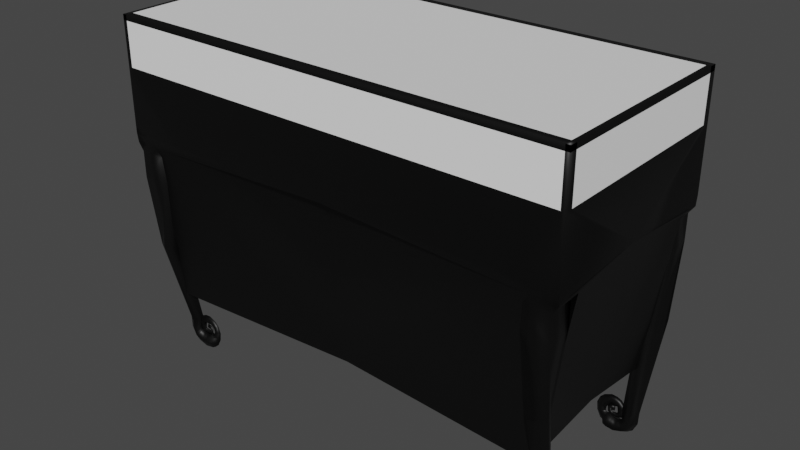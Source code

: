 # Source: table.blend  (saved by Blender 2.92.15; exported with 4.5.12 LTS)
import bpy
from mathutils import Matrix  # noqa: F401  (used for matrix-valued properties, if any)

bpy.ops.wm.read_factory_settings(use_empty=True)
scene = bpy.context.scene
scene.name = 'Scene'

# ---- collections
col_collection = bpy.data.collections.new('Collection'); scene.collection.children.link(col_collection)

# ---- materials (node trees are filled in below, after node groups)
mat_material_002 = bpy.data.materials.new('Material.002')
mat_material_002.use_transparent_shadow = False
mat_material_001 = bpy.data.materials.new('Material.001')
mat_material_001.use_transparent_shadow = False
mat_material = bpy.data.materials.new('Material')
mat_material.alpha_threshold = 0.0
mat_material.use_transparent_shadow = False
mat_material.line_color = (0.0, 0.0, 0.0, 1.0)

# ---- material node trees
mat_material_002.use_nodes = True; mat_material_002.node_tree.nodes.clear()
_N = mat_material_002.node_tree.nodes; _L = mat_material_002.node_tree.links
n0 = _N.new('ShaderNodeBsdfPrincipled'); n0.name = 'Principled BSDF'; n0.location = (10, 300)
n0.distribution = 'GGX'
n0.subsurface_method = 'BURLEY'
n0.inputs[0].default_value = (0.0, 0.0, 0.0, 1.0)
n0.inputs[3].default_value = 1.45
n0.inputs[27].default_value = (0.0, 0.0, 0.0, 1.0)
n0.inputs[28].default_value = 1.0
n1 = _N.new('ShaderNodeOutputMaterial'); n1.name = 'Material Output'; n1.location = (300, 300)
_L.new(n0.outputs[0], n1.inputs[0])
n1.is_active_output = True
mat_material_001.use_nodes = True; mat_material_001.node_tree.nodes.clear()
_N = mat_material_001.node_tree.nodes; _L = mat_material_001.node_tree.links
n0 = _N.new('ShaderNodeBsdfPrincipled'); n0.name = 'Principled BSDF'; n0.location = (10, 300)
n0.distribution = 'GGX'
n0.subsurface_method = 'BURLEY'
n0.inputs[0].default_value = (1.0, 1.0, 1.0, 1.0)
n0.inputs[3].default_value = 1.45
n0.inputs[27].default_value = (0.0, 0.0, 0.0, 1.0)
n0.inputs[28].default_value = 1.0
n1 = _N.new('ShaderNodeOutputMaterial'); n1.name = 'Material Output'; n1.location = (300, 300)
_L.new(n0.outputs[0], n1.inputs[0])
n1.is_active_output = True
mat_material.use_nodes = True; mat_material.node_tree.nodes.clear()
_N = mat_material.node_tree.nodes; _L = mat_material.node_tree.links
n0 = _N.new('ShaderNodeOutputMaterial'); n0.name = 'Material Output'; n0.location = (300, 300)
n1 = _N.new('ShaderNodeBsdfPrincipled'); n1.name = 'Principled BSDF'; n1.location = (10, 300)
n1.distribution = 'GGX'
n1.subsurface_method = 'BURLEY'
n1.inputs[2].default_value = 0.4
n1.inputs[3].default_value = 1.45
n1.inputs[27].default_value = (0.0, 0.0, 0.0, 1.0)
n1.inputs[28].default_value = 1.0
_L.new(n1.outputs[0], n0.inputs[0])
n0.is_active_output = True

# ---- world
world_world = bpy.data.worlds.new('World'); scene.world = world_world
world_world.use_nodes = True; world_world.node_tree.nodes.clear()
_N = world_world.node_tree.nodes; _L = world_world.node_tree.links
n0 = _N.new('ShaderNodeOutputWorld'); n0.name = 'World Output'; n0.location = (300, 300)
n1 = _N.new('ShaderNodeBackground'); n1.name = 'Background'; n1.location = (10, 300)
n1.inputs[0].default_value = (0.05088, 0.05088, 0.05088, 1.0)
_L.new(n1.outputs[0], n0.inputs[0])
n0.is_active_output = True
world_world.color = (0.05088, 0.05088, 0.05088)
world_world.use_sun_shadow = False
world_world.sun_shadow_jitter_overblur = 0.0

# ---- meshes
me_cube_001 = bpy.data.meshes.new('Cube.001')
me_cube_001.from_pydata([(0.0, 0.0, -0.1835), (0.0, 1.931, -0.1835), (0.0, 1.931, 1.0), (4.266, 0.0, -0.1835), (4.266, 0.0, 1.0), (4.266, 1.931, -0.1835), (4.266, 1.931, 1.0), (0.0, 1.698, -0.3304), (4.266, 1.698, -0.3304), (2.133, 1.931, -0.1835), (1.067, 1.931, -0.1835), (3.852, 1.582, -3.368), (3.2, 1.931, -0.1835), (0.0, 1.369, -3.337), (3.801, 1.446, -0.3613), (3.801, 1.912, -0.3613), (4.262, 1.446, -0.3613), (4.262, 1.912, -0.3613), (3.698, 1.912, -0.5066), (3.698, 1.446, -0.5066), (4.159, 1.446, -0.5066), (4.159, 1.912, -0.5066), (3.698, 1.912, -0.9953), (3.698, 1.446, -0.9953), (4.159, 1.446, -0.9953), (4.159, 1.912, -0.9953), (3.855, 1.883, -2.37), (3.724, 1.604, -2.37), (4.001, 1.474, -2.37), (4.132, 1.754, -2.37), (3.741, 1.279, -4.044), (3.917, 1.179, -4.044), (4.016, 1.354, -4.044), (3.84, 1.454, -4.044), (3.749, 1.279, -4.17), (3.914, 1.179, -4.231), (4.007, 1.354, -4.265), (3.842, 1.454, -4.204), (3.749, 1.279, -4.222), (3.863, 1.179, -4.356), (3.927, 1.354, -4.432), (3.813, 1.454, -4.298), (3.739, 1.279, -4.242), (3.798, 1.179, -4.408), (3.832, 1.354, -4.502), (3.772, 1.454, -4.336), (3.672, 1.279, -4.281), (3.653, 1.179, -4.456), (3.642, 1.354, -4.555), (3.661, 1.454, -4.38), (3.594, 1.279, -4.283), (3.511, 1.179, -4.438), (3.465, 1.354, -4.525), (3.547, 1.454, -4.37), (3.568, 1.279, -4.272), (3.454, 1.179, -4.406), (3.39, 1.354, -4.482), (3.504, 1.454, -4.348), (3.501, 1.303, -4.216), (3.387, 1.266, -4.35), (3.323, 1.33, -4.425), (3.437, 1.367, -4.291), (3.449, 1.307, -4.253), (3.326, 1.281, -4.275), (3.257, 1.326, -4.287), (3.379, 1.352, -4.265), (3.427, 1.307, -4.196), (3.308, 1.281, -4.158), (3.241, 1.326, -4.137), (3.36, 1.352, -4.175), (3.437, 1.307, -4.138), (3.343, 1.281, -4.055), (3.29, 1.326, -4.009), (3.384, 1.352, -4.092), (3.46, 1.307, -4.103), (3.4, 1.281, -3.993), (3.366, 1.326, -3.932), (3.426, 1.352, -4.041), (3.503, 1.307, -4.065), (3.503, 1.281, -3.941), (3.503, 1.326, -3.87), (3.503, 1.352, -3.995), (3.535, 1.307, -4.058), (3.583, 1.281, -3.943), (3.609, 1.326, -3.878), (3.562, 1.352, -3.993), (3.574, 1.307, -4.07), (3.651, 1.281, -3.972), (3.695, 1.326, -3.917), (3.617, 1.352, -4.015), (3.63, 1.307, -4.053), (3.754, 1.281, -4.071), (3.823, 1.326, -4.081), (3.7, 1.352, -4.063), (3.641, 1.307, -4.1), (3.733, 1.281, -4.184), (3.785, 1.326, -4.232), (3.693, 1.352, -4.148), (3.647, 1.311, -4.166), (3.675, 1.297, -4.227), (3.691, 1.322, -4.262), (3.663, 1.336, -4.2), (3.628, 1.311, -4.181), (3.624, 1.297, -4.249), (3.622, 1.322, -4.287), (3.626, 1.336, -4.219), (3.57, 1.311, -4.184), (3.537, 1.297, -4.242), (3.518, 1.322, -4.275), (3.552, 1.336, -4.217), (3.558, 1.311, -4.194), (3.493, 1.297, -4.213), (3.457, 1.322, -4.223), (3.522, 1.336, -4.204), (3.533, 1.311, -4.177), (3.477, 1.297, -4.139), (3.446, 1.322, -4.118), (3.502, 1.336, -4.155), (3.516, 1.311, -4.17), (3.508, 1.297, -4.103), (3.503, 1.322, -4.065), (3.512, 1.336, -4.132), (3.588, 1.311, -4.161), (3.58, 1.297, -4.094), (3.576, 1.322, -4.056), (3.584, 1.336, -4.123), (4.266, 1.793, 1.0), (4.187, 1.931, 1.0), (0.0, 1.931, 1.9), (4.266, 0.0, 1.9), (4.266, 1.931, 1.9), (4.266, 1.793, 1.9), (4.187, 1.931, 1.9), (4.188, 1.792, 1.9), (4.188, 0.0, 1.9), (0.0, 1.785, 1.9), (0.0, 1.931, 1.802), (4.266, 0.0, 1.802), (4.266, 1.931, 1.802), (4.266, 1.793, 1.802), (4.187, 1.931, 1.802), (3.828, 0.0, -3.105), (3.824, 1.546, -3.283)], [], [(15, 11, 13, 7), (1, 2, 127, 6, 5, 12, 9, 10), (5, 6, 126, 4, 3), (7, 1, 10, 9, 12, 5, 17, 15), (15, 14, 7), (3, 0, 7, 8), (3, 16, 17, 5), (17, 16, 20, 21), (20, 19, 23, 24), (16, 14, 19, 20), (14, 15, 18, 19), (15, 17, 21, 18), (22, 25, 29, 26), (19, 18, 22, 23), (18, 21, 25, 22), (21, 20, 24, 25), (28, 27, 31, 32), (25, 24, 28, 29), (24, 23, 27, 28), (23, 22, 26, 27), (32, 31, 35, 36), (27, 26, 30, 31), (26, 29, 33, 30), (29, 28, 32, 33), (34, 37, 41, 38), (31, 30, 34, 35), (30, 33, 37, 34), (33, 32, 36, 37), (40, 39, 43, 44), (37, 36, 40, 41), (36, 35, 39, 40), (35, 34, 38, 39), (43, 42, 46, 47), (39, 38, 42, 43), (38, 41, 45, 42), (41, 40, 44, 45), (46, 49, 53, 50), (42, 45, 49, 46), (45, 44, 48, 49), (44, 43, 47, 48), (52, 51, 55, 56), (49, 48, 52, 53), (48, 47, 51, 52), (47, 46, 50, 51), (54, 57, 61, 58), (51, 50, 54, 55), (50, 53, 57, 54), (53, 52, 56, 57), (61, 60, 64, 65), (57, 56, 60, 61), (56, 55, 59, 60), (55, 54, 58, 59), (64, 63, 67, 68), (60, 59, 63, 64), (59, 58, 62, 63), (58, 61, 65, 62), (66, 69, 73, 70), (63, 62, 66, 67), (62, 65, 69, 66), (65, 64, 68, 69), (72, 71, 75, 76), (69, 68, 72, 73), (68, 67, 71, 72), (67, 66, 70, 71), (76, 75, 79, 80), (71, 70, 74, 75), (70, 73, 77, 74), (73, 72, 76, 77), (78, 81, 85, 82), (75, 74, 78, 79), (74, 77, 81, 78), (77, 76, 80, 81), (84, 83, 87, 88), (81, 80, 84, 85), (80, 79, 83, 84), (79, 78, 82, 83), (87, 86, 90, 91), (83, 82, 86, 87), (82, 85, 89, 86), (85, 84, 88, 89), (90, 93, 97, 94), (86, 89, 93, 90), (89, 88, 92, 93), (88, 87, 91, 92), (96, 95, 99, 100), (93, 92, 96, 97), (92, 91, 95, 96), (91, 90, 94, 95), (98, 101, 105, 102), (95, 94, 98, 99), (94, 97, 101, 98), (97, 96, 100, 101), (105, 104, 108, 109), (101, 100, 104, 105), (100, 99, 103, 104), (99, 98, 102, 103), (108, 107, 111, 112), (104, 103, 107, 108), (103, 102, 106, 107), (102, 105, 109, 106), (110, 113, 117, 114), (107, 106, 110, 111), (106, 109, 113, 110), (109, 108, 112, 113), (116, 115, 119, 120), (113, 112, 116, 117), (112, 111, 115, 116), (111, 110, 114, 115), (120, 119, 123, 124), (115, 114, 118, 119), (114, 117, 121, 118), (117, 116, 120, 121), (122, 125, 124, 123), (119, 118, 122, 123), (118, 121, 125, 122), (121, 120, 124, 125), (127, 132, 130, 6), (6, 130, 131, 126), (128, 135, 133, 132), (132, 133, 131, 130), (133, 134, 129, 131), (130, 131, 139, 138), (132, 130, 138, 140), (128, 132, 140, 136), (131, 129, 137, 139), (16, 3, 141, 142)])
me_cube_001.polygons.foreach_set('use_smooth', [True] * 126)
_uv = me_cube_001.uv_layers.new(name='UVMap')
_uv.uv.foreach_set('vector', [0.0, 0.0, 0.0, 0.0, 0.0, 0.0, 0.0, 0.0, 0.375, 0.25, 0.625, 0.25, 0.625, 0.4954, 0.625, 0.5, 0.375, 0.5, 0.375, 0.4375, 0.375, 0.375, 0.375, 0.3125, 0.375, 0.5, 0.625, 0.5, 0.625, 0.5179, 0.625, 0.75, 0.375, 0.75, 0.0, 0.0, 0.375, 0.25, 0.375, 0.3125, 0.375, 0.375, 0.375, 0.4375, 0.375, 0.5, 0.0, 0.0, 0.0, 0.0, 0.375, 0.25, 0.375, 0.0, 0.0, 0.0, 0.375, 0.75, 0.375, 1.0, 0.375, 1.0, 0.375, 0.75, 0.375, 0.75, 0.375, 0.75, 0.375, 0.5, 0.375, 0.5, 0.375, 0.5, 0.375, 0.75, 0.375, 0.75, 0.375, 0.5, 0.375, 0.75, 0.375, 1.0, 0.375, 1.0, 0.375, 0.75, 0.375, 0.75, 0.375, 1.0, 0.375, 1.0, 0.375, 0.75, 0.375, 0.0, 0.375, 0.25, 0.375, 0.25, 0.375, 0.0, 0.0, 0.0, 0.0, 0.0, 0.0, 0.0, 0.0, 0.0, 0.0, 0.0, 0.0, 0.0, 0.0, 0.0, 0.0, 0.0, 0.375, 0.0, 0.375, 0.25, 0.375, 0.25, 0.375, 0.0, 0.0, 0.0, 0.0, 0.0, 0.0, 0.0, 0.0, 0.0, 0.375, 0.5, 0.375, 0.75, 0.375, 0.75, 0.375, 0.5, 0.375, 0.75, 0.375, 1.0, 0.375, 1.0, 0.375, 0.75, 0.375, 0.5, 0.375, 0.75, 0.375, 0.75, 0.375, 0.5, 0.375, 0.75, 0.375, 1.0, 0.375, 1.0, 0.375, 0.75, 0.375, 0.0, 0.375, 0.25, 0.375, 0.25, 0.375, 0.0, 0.375, 0.75, 0.375, 1.0, 0.375, 1.0, 0.375, 0.75, 0.375, 0.0, 0.375, 0.25, 0.375, 0.25, 0.375, 0.0, 0.0, 0.0, 0.0, 0.0, 0.0, 0.0, 0.0, 0.0, 0.375, 0.5, 0.375, 0.75, 0.375, 0.75, 0.375, 0.5, 0.0, 0.0, 0.0, 0.0, 0.0, 0.0, 0.0, 0.0, 0.375, 0.0, 0.375, 0.25, 0.375, 0.25, 0.375, 0.0, 0.0, 0.0, 0.0, 0.0, 0.0, 0.0, 0.0, 0.0, 0.375, 0.5, 0.375, 0.75, 0.375, 0.75, 0.375, 0.5, 0.375, 0.75, 0.375, 1.0, 0.375, 1.0, 0.375, 0.75, 0.375, 0.5, 0.375, 0.75, 0.375, 0.75, 0.375, 0.5, 0.375, 0.75, 0.375, 1.0, 0.375, 1.0, 0.375, 0.75, 0.375, 0.0, 0.375, 0.25, 0.375, 0.25, 0.375, 0.0, 0.375, 0.0, 0.375, 0.25, 0.375, 0.25, 0.375, 0.0, 0.375, 0.0, 0.375, 0.25, 0.375, 0.25, 0.375, 0.0, 0.0, 0.0, 0.0, 0.0, 0.0, 0.0, 0.0, 0.0, 0.375, 0.5, 0.375, 0.75, 0.375, 0.75, 0.375, 0.5, 0.0, 0.0, 0.0, 0.0, 0.0, 0.0, 0.0, 0.0, 0.0, 0.0, 0.0, 0.0, 0.0, 0.0, 0.0, 0.0, 0.375, 0.5, 0.375, 0.75, 0.375, 0.75, 0.375, 0.5, 0.375, 0.75, 0.375, 1.0, 0.375, 1.0, 0.375, 0.75, 0.375, 0.75, 0.375, 1.0, 0.375, 1.0, 0.375, 0.75, 0.375, 0.5, 0.375, 0.75, 0.375, 0.75, 0.375, 0.5, 0.375, 0.75, 0.375, 1.0, 0.375, 1.0, 0.375, 0.75, 0.375, 0.0, 0.375, 0.25, 0.375, 0.25, 0.375, 0.0, 0.0, 0.0, 0.0, 0.0, 0.0, 0.0, 0.0, 0.0, 0.375, 0.0, 0.375, 0.25, 0.375, 0.25, 0.375, 0.0, 0.0, 0.0, 0.0, 0.0, 0.0, 0.0, 0.0, 0.0, 0.375, 0.5, 0.375, 0.75, 0.375, 0.75, 0.375, 0.5, 0.375, 0.5, 0.375, 0.75, 0.375, 0.75, 0.375, 0.5, 0.375, 0.5, 0.375, 0.75, 0.375, 0.75, 0.375, 0.5, 0.375, 0.75, 0.375, 1.0, 0.375, 1.0, 0.375, 0.75, 0.375, 0.0, 0.375, 0.25, 0.375, 0.25, 0.375, 0.0, 0.375, 0.75, 0.375, 1.0, 0.375, 1.0, 0.375, 0.75, 0.375, 0.75, 0.375, 1.0, 0.375, 1.0, 0.375, 0.75, 0.375, 0.0, 0.375, 0.25, 0.375, 0.25, 0.375, 0.0, 0.0, 0.0, 0.0, 0.0, 0.0, 0.0, 0.0, 0.0, 0.0, 0.0, 0.0, 0.0, 0.0, 0.0, 0.0, 0.0, 0.375, 0.0, 0.375, 0.25, 0.375, 0.25, 0.375, 0.0, 0.0, 0.0, 0.0, 0.0, 0.0, 0.0, 0.0, 0.0, 0.375, 0.5, 0.375, 0.75, 0.375, 0.75, 0.375, 0.5, 0.375, 0.75, 0.375, 1.0, 0.375, 1.0, 0.375, 0.75, 0.375, 0.5, 0.375, 0.75, 0.375, 0.75, 0.375, 0.5, 0.375, 0.75, 0.375, 1.0, 0.375, 1.0, 0.375, 0.75, 0.375, 0.0, 0.375, 0.25, 0.375, 0.25, 0.375, 0.0, 0.375, 0.75, 0.375, 1.0, 0.375, 1.0, 0.375, 0.75, 0.375, 0.0, 0.375, 0.25, 0.375, 0.25, 0.375, 0.0, 0.0, 0.0, 0.0, 0.0, 0.0, 0.0, 0.0, 0.0, 0.375, 0.5, 0.375, 0.75, 0.375, 0.75, 0.375, 0.5, 0.0, 0.0, 0.0, 0.0, 0.0, 0.0, 0.0, 0.0, 0.375, 0.0, 0.375, 0.25, 0.375, 0.25, 0.375, 0.0, 0.0, 0.0, 0.0, 0.0, 0.0, 0.0, 0.0, 0.0, 0.375, 0.5, 0.375, 0.75, 0.375, 0.75, 0.375, 0.5, 0.375, 0.75, 0.375, 1.0, 0.375, 1.0, 0.375, 0.75, 0.375, 0.5, 0.375, 0.75, 0.375, 0.75, 0.375, 0.5, 0.375, 0.75, 0.375, 1.0, 0.375, 1.0, 0.375, 0.75, 0.375, 0.0, 0.375, 0.25, 0.375, 0.25, 0.375, 0.0, 0.375, 0.0, 0.375, 0.25, 0.375, 0.25, 0.375, 0.0, 0.375, 0.0, 0.375, 0.25, 0.375, 0.25, 0.375, 0.0, 0.0, 0.0, 0.0, 0.0, 0.0, 0.0, 0.0, 0.0, 0.375, 0.5, 0.375, 0.75, 0.375, 0.75, 0.375, 0.5, 0.0, 0.0, 0.0, 0.0, 0.0, 0.0, 0.0, 0.0, 0.0, 0.0, 0.0, 0.0, 0.0, 0.0, 0.0, 0.0, 0.375, 0.5, 0.375, 0.75, 0.375, 0.75, 0.375, 0.5, 0.375, 0.75, 0.375, 1.0, 0.375, 1.0, 0.375, 0.75, 0.375, 0.75, 0.375, 1.0, 0.375, 1.0, 0.375, 0.75, 0.375, 0.5, 0.375, 0.75, 0.375, 0.75, 0.375, 0.5, 0.375, 0.75, 0.375, 1.0, 0.375, 1.0, 0.375, 0.75, 0.375, 0.0, 0.375, 0.25, 0.375, 0.25, 0.375, 0.0, 0.0, 0.0, 0.0, 0.0, 0.0, 0.0, 0.0, 0.0, 0.375, 0.0, 0.375, 0.25, 0.375, 0.25, 0.375, 0.0, 0.0, 0.0, 0.0, 0.0, 0.0, 0.0, 0.0, 0.0, 0.375, 0.5, 0.375, 0.75, 0.375, 0.75, 0.375, 0.5, 0.375, 0.5, 0.375, 0.75, 0.375, 0.75, 0.375, 0.5, 0.375, 0.5, 0.375, 0.75, 0.375, 0.75, 0.375, 0.5, 0.375, 0.75, 0.375, 1.0, 0.375, 1.0, 0.375, 0.75, 0.375, 0.0, 0.375, 0.25, 0.375, 0.25, 0.375, 0.0, 0.375, 0.75, 0.375, 1.0, 0.375, 1.0, 0.375, 0.75, 0.375, 0.75, 0.375, 1.0, 0.375, 1.0, 0.375, 0.75, 0.375, 0.0, 0.375, 0.25, 0.375, 0.25, 0.375, 0.0, 0.0, 0.0, 0.0, 0.0, 0.0, 0.0, 0.0, 0.0, 0.0, 0.0, 0.0, 0.0, 0.0, 0.0, 0.0, 0.0, 0.375, 0.0, 0.375, 0.25, 0.375, 0.25, 0.375, 0.0, 0.0, 0.0, 0.0, 0.0, 0.0, 0.0, 0.0, 0.0, 0.375, 0.5, 0.375, 0.75, 0.375, 0.75, 0.375, 0.5, 0.375, 0.75, 0.375, 1.0, 0.375, 1.0, 0.375, 0.75, 0.375, 0.5, 0.375, 0.75, 0.375, 0.75, 0.375, 0.5, 0.375, 0.75, 0.375, 1.0, 0.375, 1.0, 0.375, 0.75, 0.375, 0.0, 0.375, 0.25, 0.375, 0.25, 0.375, 0.0, 0.375, 0.75, 0.375, 1.0, 0.375, 1.0, 0.375, 0.75, 0.375, 0.0, 0.375, 0.25, 0.375, 0.25, 0.375, 0.0, 0.0, 0.0, 0.0, 0.0, 0.0, 0.0, 0.0, 0.0, 0.375, 0.5, 0.375, 0.75, 0.375, 0.75, 0.375, 0.5, 0.375, 0.25, 0.375, 0.5, 0.375, 0.75, 0.375, 1.0, 0.375, 0.0, 0.375, 0.25, 0.375, 0.25, 0.375, 0.0, 0.0, 0.0, 0.0, 0.0, 0.0, 0.0, 0.0, 0.0, 0.375, 0.5, 0.375, 0.75, 0.375, 0.75, 0.375, 0.5, 0.625, 0.4954, 0.625, 0.4954, 0.625, 0.5, 0.625, 0.5, 0.625, 0.5, 0.625, 0.5, 0.625, 0.5179, 0.625, 0.5179, 0.625, 0.25, 0.5778, 0.2311, 0.6216, 0.511, 0.625, 0.4954, 0.625, 0.4954, 0.6216, 0.511, 0.625, 0.5179, 0.625, 0.5, 0.6216, 0.511, 0.6136, 0.7363, 0.625, 0.75, 0.625, 0.5179, 0.625, 0.5, 0.625, 0.5179, 0.625, 0.5179, 0.625, 0.5, 0.625, 0.4954, 0.625, 0.5, 0.625, 0.5, 0.625, 0.4954, 0.625, 0.25, 0.625, 0.4954, 0.625, 0.4954, 0.625, 0.25, 0.625, 0.5179, 0.625, 0.75, 0.625, 0.75, 0.625, 0.5179, 0.375, 0.75, 0.375, 0.75, 0.375, 0.75, 0.375, 0.75])
me_cube_001.materials.append(mat_material_002)
me_cube_001.use_remesh_fix_poles = True
me_cube_001.use_remesh_preserve_attributes = False
me_cube_001.use_mirror_vertex_groups = False
me_cube_001.update()
me_cube_002 = bpy.data.meshes.new('Cube.002')
me_cube_002.from_pydata([(0.0, 1.931, 1.0), (4.266, 0.0, 1.0), (4.266, 1.793, 1.0), (4.187, 1.931, 1.0), (0.0, 1.931, 1.8), (4.266, 0.0, 1.8), (4.266, 1.793, 1.8), (4.187, 1.931, 1.8), (0.0, 0.0, 1.9), (4.188, 1.792, 1.9), (4.188, 0.0, 1.9), (0.0, 1.785, 1.9)], [], [(2, 6, 5, 1), (0, 4, 7, 3), (9, 11, 8, 10)])
me_cube_002.polygons.foreach_set('use_smooth', [True] * 3)
me_cube_002.polygons.foreach_set('material_index', [0, 0, 1])
_uv = me_cube_002.uv_layers.new(name='UVMap')
_uv.uv.foreach_set('vector', [0.625, 0.5179, 0.625, 0.5179, 0.625, 0.75, 0.625, 0.75, 0.625, 0.25, 0.625, 0.25, 0.625, 0.4954, 0.625, 0.4954, 0.6216, 0.511, 0.5778, 0.2311, 0.0, 0.0, 0.6136, 0.7363])
me_cube_002.materials.append(mat_material_001)
me_cube_002.materials.append(None)
me_cube_002.use_remesh_fix_poles = True
me_cube_002.use_remesh_preserve_attributes = False
me_cube_002.use_mirror_vertex_groups = False
me_cube_002.update()
me_cube_004 = bpy.data.meshes.new('Cube.004')
me_cube_004.from_pydata([(4.266, 1.931, 1.0), (4.266, 1.793, 1.0), (4.187, 1.931, 1.0), (0.0, 1.931, 1.0), (-4.266, 1.931, 1.0), (-4.266, 1.793, 1.0), (-4.187, 1.931, 1.0), (4.266, 0.0, 1.0), (4.266, -1.931, 1.0), (4.266, -1.793, 1.0), (4.187, -1.931, 1.0), (0.0, -1.931, 1.0), (-4.266, 0.0, 1.0), (-4.266, -1.931, 1.0), (-4.266, -1.793, 1.0), (-4.187, -1.931, 1.0)], [], [(2, 3, 6, 4, 5, 12, 14, 13, 15, 11, 10, 8, 9, 7, 1, 0)])
_uv = me_cube_004.uv_layers.new(name='UVMap')
_uv.uv.foreach_set('vector', [0.001892, 0.9906, 0.001892, 0.5, 0.001892, 0.009352, 0.001892, 6.726e-05, 0.03755, 6.726e-05, 0.4998, 6.738e-05, 0.962, 6.759e-05, 0.9977, 6.759e-05, 0.9977, 0.009352, 0.9977, 0.5, 0.9977, 0.9906, 0.9977, 0.9999, 0.962, 0.9999, 0.4998, 0.9999, 0.03755, 0.9999, 0.001892, 0.9999])
me_cube_004.materials.append(mat_material)
me_cube_004.use_remesh_fix_poles = True
me_cube_004.use_remesh_preserve_attributes = False
me_cube_004.use_mirror_vertex_groups = False
me_cube_004.update()

# ---- objects
ob_cube = bpy.data.objects.new('Cube', me_cube_001)
ob_cube_001 = bpy.data.objects.new('Cube.001', me_cube_002)
ob_cube_002 = bpy.data.objects.new('Cube.002', me_cube_004)

# ---- transforms, parenting, visibility, modifiers, constraints
ob_cube.location = (0.0, 0.0, 0.0)
ob_cube.lineart.crease_threshold = 0.0
_m = ob_cube.modifiers.new('Mirror', 'MIRROR')
_m.use_axis = (True, True, False)
_m.use_clip = True
ob_cube_001.location = (0.0, 0.0, 0.0)
ob_cube_001.lineart.crease_threshold = 0.0
_m = ob_cube_001.modifiers.new('Mirror', 'MIRROR')
_m.use_axis = (True, True, False)
_m.use_clip = True
ob_cube_002.location = (0.0, 0.0, 0.0)
ob_cube_002.lineart.crease_threshold = 0.0

# ---- collection membership
col_collection.objects.link(ob_cube)
col_collection.objects.link(ob_cube_001)
col_collection.objects.link(ob_cube_002)

# ---- scene / render settings (as saved in the file)
scene.frame_start = 1; scene.frame_end = 250; scene.frame_set(1)
scene.render.engine = 'BLENDER_EEVEE_NEXT'
scene.cycles.use_denoising = False
scene.cycles.samples = 128
scene.cycles.sampling_pattern = 'TABULATED_SOBOL'
scene.cycles.use_adaptive_sampling = False
scene.cycles.use_light_tree = False
scene.view_settings.view_transform = 'Filmic'
bpy.context.view_layer.update()

# ---- added for rendering (the .blend has no active camera and no usable light): camera, sun
cam_auto = bpy.data.cameras.new('AutoCamera')
cam_auto.lens = 50.0
cam_auto.sensor_width = 36.0
cam_auto.clip_end = 1000.0
ob_auto_camera = bpy.data.objects.new('AutoCamera', cam_auto)
scene.collection.objects.link(ob_auto_camera)
ob_auto_camera.location = (10.5237, -12.6284, 7.09155)
ob_auto_camera.rotation_euler = (1.09748, -7.21219e-08, 0.694738)
scene.camera = ob_auto_camera
light_auto_sun = bpy.data.lights.new('AutoSun', 'SUN')
light_auto_sun.energy = 3.0
light_auto_sun.angle = 0.0523599
ob_auto_sun = bpy.data.objects.new('AutoSun', light_auto_sun)
scene.collection.objects.link(ob_auto_sun)
ob_auto_sun.rotation_euler = (0.872665, 0.174533, 0.523599)
bpy.context.view_layer.update()
